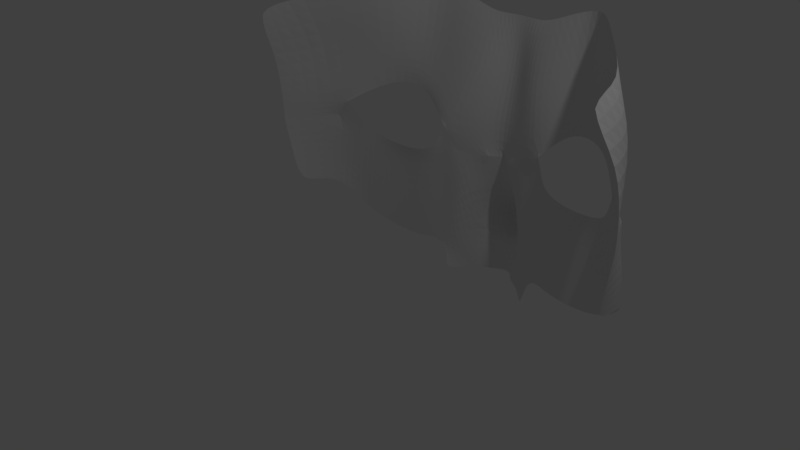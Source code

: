 # Source: manga_head.blend  (saved by Blender 2.79.0; exported with 4.5.12 LTS)
import bpy
from mathutils import Matrix  # noqa: F401  (used for matrix-valued properties, if any)

bpy.ops.wm.read_factory_settings(use_empty=True)
scene = bpy.context.scene
scene.name = 'Scene'

# ---- collections
col_collection_1 = bpy.data.collections.new('Collection 1'); scene.collection.children.link(col_collection_1)

# ---- world
world_world = bpy.data.worlds.new('World'); scene.world = world_world
world_world.color = (0.05088, 0.05088, 0.05088)
world_world.use_sun_shadow = False
world_world.sun_shadow_jitter_overblur = 0.0
world_world.cycles.sampling_method = 'MANUAL'

# ---- cameras
cam_camera = bpy.data.cameras.new('Camera')
cam_camera.clip_end = 100.0
cam_camera.lens = 35.0
cam_camera.sensor_width = 32.0
cam_camera.sensor_height = 18.0
cam_camera.ortho_scale = 7.314
cam_camera.dof.focus_distance = 0.0
cam_camera.dof.aperture_fstop = 128.0

# ---- lights
light_lamp = bpy.data.lights.new('Lamp', 'POINT')
light_lamp.transmission_factor = 0.0
light_lamp.cutoff_distance = 30.0
light_lamp.energy = 100.0
light_lamp.shadow_buffer_clip_start = 1.001
light_lamp.shadow_soft_size = 0.1
light_lamp.shadow_maximum_resolution = 0.006
light_lamp.use_absolute_resolution = True

# ---- meshes
me_cube_001 = bpy.data.meshes.new('Cube.001')
me_cube_001.from_pydata([(0.8757, 2.236, 0.9667), (1.142, 2.303, 1.266), (1.453, 2.316, 1.455), (1.941, 2.183, 1.422), (2.407, 1.69, 1.067), (2.208, 1.943, 0.7114), (2.074, 2.063, 0.5227), (1.697, 2.117, 0.4561), (1.298, 2.143, 0.4783), (1.009, 2.21, 0.5782), (0.9312, 2.236, 0.8224), (0.7758, 2.236, 1.111), (1.131, 2.303, 1.455), (1.442, 2.316, 1.644), (1.93, 2.183, 1.61), (2.63, 1.487, 1.092), (0.6649, 2.32, 0.6134), (2.574, 1.69, 0.8113), (2.341, 1.943, 0.445), (2.13, 2.063, 0.2342), (1.675, 2.181, 0.2064), (1.275, 2.217, 0.2009), (0.9867, 2.284, 0.3008), (0.8091, 2.301, 0.4228), (0.4225, 2.32, 0.03623), (2.72, 1.69, 0.2453), (2.507, 1.943, -0.1321), (2.141, 2.063, -0.3874), (1.63, 2.181, -0.515), (1.198, 2.217, -0.4984), (0.8646, 2.284, -0.4207), (0.6094, 2.301, -0.2653), (0.4873, 2.458, 1.851), (1.009, 2.525, 2.084), (1.442, 2.538, 2.195), (1.93, 2.007, 2.162), (2.774, 1.607, 1.879), (0.4873, 2.754, 2.617), (1.009, 2.701, 2.85), (1.442, 2.622, 2.961), (1.93, 1.998, 2.928), (2.774, 1.098, 2.645), (0.0, 2.614, 1.111), (0.0, 2.608, 0.6134), (0.0, 2.808, 0.03623), (0.0, 2.791, 1.851), (0.0, 2.81, 2.617), (0.3478, 2.675, -0.6623), (2.751, 1.69, -0.2264), (2.507, 1.943, -0.6038), (2.141, 2.063, -0.8591), (1.63, 2.181, -0.9867), (1.198, 2.217, -0.9701), (0.8646, 2.284, -0.8924), (0.6094, 2.301, -0.737), (0.0, 3.263, -0.4355), (0.1931, 2.469, 0.6134), (0.2307, 2.573, 0.03623), (0.3736, 2.421, 1.111), (0.2346, 2.631, 1.851), (0.2346, 2.783, 2.617), (0.2135, 2.98, -0.4355), (9.187e-17, 2.782, -0.8492), (1.547e-16, 2.764, -1.036), (1.958e-16, 2.806, -1.317), (0.7531, 2.218, -1.372), (0.4537, 2.522, -1.336), (0.245, 2.566, -1.272), (4.811e-16, 1.837, -2.602), (0.118, 2.785, -1.345), (0.7531, 2.283, -1.209), (0.4537, 2.49, -1.172), (0.245, 2.632, -1.109), (0.118, 2.677, -1.181), (2.999, 0.9382, 1.092), (2.986, 0.9391, 0.8113), (2.884, 0.9931, 0.2453), (2.986, 0.8559, 1.879), (2.774, 0.3472, 2.645), (2.79, 1.039, -0.2264)], [], [(3, 2, 13, 14), (1, 0, 11, 12), (4, 3, 14, 15), (2, 1, 12, 13), (4, 5, 18, 17), (10, 0, 16, 23), (9, 10, 23, 22), (7, 8, 21, 20), (5, 6, 19, 18), (8, 9, 22, 21), (6, 7, 20, 19), (23, 16, 24, 31), (21, 22, 30, 29), (19, 20, 28, 27), (17, 18, 26, 25), (22, 23, 31, 30), (20, 21, 29, 28), (18, 19, 27, 26), (14, 13, 34, 35), (15, 14, 35, 36), (13, 12, 33, 34), (12, 11, 32, 33), (36, 35, 40, 41), (34, 33, 38, 39), (35, 34, 39, 40), (33, 32, 37, 38), (4, 15, 17), (11, 0, 16), (57, 56, 43, 44), (59, 58, 42, 45), (58, 56, 43, 42), (60, 59, 45, 46), (25, 26, 49, 48), (57, 44, 55, 61), (30, 31, 54, 53), (28, 29, 52, 51), (26, 27, 50, 49), (31, 24, 47, 54), (29, 30, 53, 52), (27, 28, 51, 50), (24, 57, 61, 47), (37, 32, 59, 60), (11, 16, 56, 58), (32, 11, 58, 59), (24, 16, 56, 57), (61, 55, 62), (47, 61, 62), (69, 67, 72, 73), (67, 66, 71, 72), (66, 65, 70, 71), (64, 69, 73, 63), (53, 54, 71, 70), (15, 36, 77, 74), (17, 15, 74, 75), (25, 48, 79, 76), (36, 41, 78, 77), (17, 25, 76, 75), (73, 72, 47, 63), (62, 63, 47), (54, 47, 72, 71)])
me_cube_001.use_remesh_preserve_volume = False
me_cube_001.use_remesh_preserve_attributes = False
me_cube_001.use_mirror_vertex_groups = False
me_cube_001.update()

# ---- objects
ob_cube = bpy.data.objects.new('Cube', me_cube_001)
ob_lamp = bpy.data.objects.new('Lamp', light_lamp)
ob_camera = bpy.data.objects.new('Camera', cam_camera)

# ---- transforms, parenting, visibility, modifiers, constraints
ob_cube.location = (0.0, 0.0, 0.0)
ob_cube.lineart.crease_threshold = 0.0
_m = ob_cube.modifiers.new('Mirror', 'MIRROR')
_m = ob_cube.modifiers.new('Subsurf', 'SUBSURF')
_m.uv_smooth = 'PRESERVE_CORNERS'
_m.quality = 2
_m.levels = 6
_m.show_only_control_edges = False
ob_lamp.location = (4.076, 1.005, 5.904)
ob_lamp.rotation_euler = (0.6503, 0.05522, 1.866)
ob_lamp.lock_rotations_4d = False
ob_lamp.empty_display_type = 'ARROWS'
ob_lamp.color = (0.0, 0.0, 0.0, 0.0)
ob_lamp.lineart.crease_threshold = 0.0
ob_camera.location = (7.481, -6.508, 5.344)
ob_camera.rotation_euler = (1.109, 0.0, 0.8149)
ob_camera.lock_rotations_4d = False
ob_camera.empty_display_type = 'ARROWS'
ob_camera.color = (0.0, 0.0, 0.0, 0.0)
ob_camera.display_type = 'WIRE'
ob_camera.lineart.crease_threshold = 0.0

# ---- collection membership
col_collection_1.objects.link(ob_cube)
col_collection_1.objects.link(ob_lamp)
col_collection_1.objects.link(ob_camera)

# ---- scene / render settings (as saved in the file)
scene.camera = ob_camera
scene.frame_start = 1; scene.frame_end = 250; scene.frame_set(1)
scene.render.engine = 'BLENDER_EEVEE_NEXT'
scene.render.resolution_percentage = 50
scene.render.dither_intensity = 0.0
scene.cycles.use_denoising = False
scene.cycles.samples = 128
scene.cycles.sampling_pattern = 'TABULATED_SOBOL'
scene.cycles.use_adaptive_sampling = False
scene.cycles.use_light_tree = False
scene.cycles.blur_glossy = 0.0
scene.cycles.sample_clamp_indirect = 0.0
scene.view_settings.view_transform = 'Standard'
bpy.context.view_layer.update()
